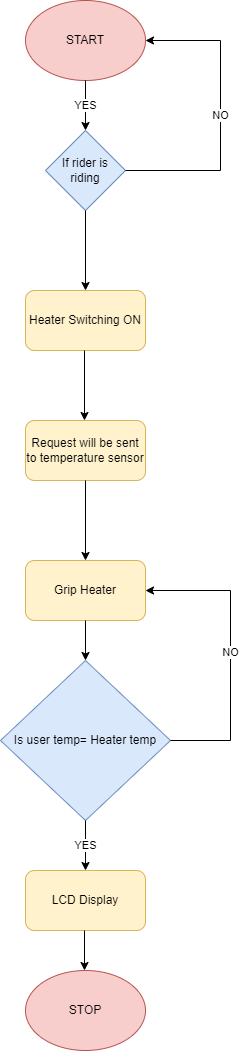

The diagram above was exported from draw.io. Its source (the exported page's mxGraphModel, read from the mxfile embedded in the PNG):
<mxGraphModel dx="1038" dy="547" grid="1" gridSize="10" guides="1" tooltips="1" connect="1" arrows="1" fold="1" page="1" pageScale="1" pageWidth="850" pageHeight="1100" math="0" shadow="0">
  <root>
    <mxCell id="0" />
    <mxCell id="1" parent="0" />
    <mxCell id="wrp9CF-Jq1E_vv8143Gk-1" value="START" style="ellipse;whiteSpace=wrap;html=1;fillColor=#f8cecc;strokeColor=#b85450;" vertex="1" parent="1">
      <mxGeometry x="365" y="30" width="120" height="80" as="geometry" />
    </mxCell>
    <mxCell id="wrp9CF-Jq1E_vv8143Gk-2" value="If rider is riding" style="rhombus;whiteSpace=wrap;html=1;fillColor=#dae8fc;strokeColor=#6c8ebf;" vertex="1" parent="1">
      <mxGeometry x="385" y="160" width="80" height="80" as="geometry" />
    </mxCell>
    <mxCell id="wrp9CF-Jq1E_vv8143Gk-3" value="Heater Switching ON" style="rounded=1;whiteSpace=wrap;html=1;fillColor=#fff2cc;strokeColor=#d6b656;" vertex="1" parent="1">
      <mxGeometry x="365" y="320" width="120" height="60" as="geometry" />
    </mxCell>
    <mxCell id="wrp9CF-Jq1E_vv8143Gk-4" value="Request will be sent to temperature sensor" style="rounded=1;whiteSpace=wrap;html=1;fillColor=#fff2cc;strokeColor=#d6b656;" vertex="1" parent="1">
      <mxGeometry x="365" y="450" width="120" height="60" as="geometry" />
    </mxCell>
    <mxCell id="wrp9CF-Jq1E_vv8143Gk-5" value="Grip Heater" style="rounded=1;whiteSpace=wrap;html=1;fillColor=#fff2cc;strokeColor=#d6b656;" vertex="1" parent="1">
      <mxGeometry x="365" y="590" width="120" height="60" as="geometry" />
    </mxCell>
    <mxCell id="wrp9CF-Jq1E_vv8143Gk-6" value="Is user temp= Heater temp" style="rhombus;whiteSpace=wrap;html=1;fillColor=#dae8fc;strokeColor=#6c8ebf;" vertex="1" parent="1">
      <mxGeometry x="340" y="690" width="170" height="160" as="geometry" />
    </mxCell>
    <mxCell id="wrp9CF-Jq1E_vv8143Gk-7" value="STOP" style="ellipse;whiteSpace=wrap;html=1;fillColor=#f8cecc;strokeColor=#b85450;" vertex="1" parent="1">
      <mxGeometry x="365" y="1000" width="120" height="80" as="geometry" />
    </mxCell>
    <mxCell id="wrp9CF-Jq1E_vv8143Gk-8" value="LCD Display" style="rounded=1;whiteSpace=wrap;html=1;fillColor=#fff2cc;strokeColor=#d6b656;" vertex="1" parent="1">
      <mxGeometry x="365" y="900" width="120" height="60" as="geometry" />
    </mxCell>
    <mxCell id="wrp9CF-Jq1E_vv8143Gk-10" value="YES" style="endArrow=classic;html=1;rounded=0;exitX=0.5;exitY=1;exitDx=0;exitDy=0;entryX=0.5;entryY=0;entryDx=0;entryDy=0;" edge="1" parent="1" source="wrp9CF-Jq1E_vv8143Gk-1" target="wrp9CF-Jq1E_vv8143Gk-2">
      <mxGeometry width="50" height="50" relative="1" as="geometry">
        <mxPoint x="430" y="180" as="sourcePoint" />
        <mxPoint x="480" y="130" as="targetPoint" />
      </mxGeometry>
    </mxCell>
    <mxCell id="wrp9CF-Jq1E_vv8143Gk-11" value="" style="endArrow=classic;html=1;rounded=0;exitX=0.5;exitY=1;exitDx=0;exitDy=0;entryX=0.5;entryY=0;entryDx=0;entryDy=0;" edge="1" parent="1" target="wrp9CF-Jq1E_vv8143Gk-3">
      <mxGeometry width="50" height="50" relative="1" as="geometry">
        <mxPoint x="425" y="240" as="sourcePoint" />
        <mxPoint x="425" y="290" as="targetPoint" />
      </mxGeometry>
    </mxCell>
    <mxCell id="wrp9CF-Jq1E_vv8143Gk-12" value="" style="endArrow=classic;html=1;rounded=0;exitX=0.5;exitY=1;exitDx=0;exitDy=0;" edge="1" parent="1">
      <mxGeometry width="50" height="50" relative="1" as="geometry">
        <mxPoint x="424" y="380" as="sourcePoint" />
        <mxPoint x="424" y="450" as="targetPoint" />
      </mxGeometry>
    </mxCell>
    <mxCell id="wrp9CF-Jq1E_vv8143Gk-13" value="" style="endArrow=classic;html=1;rounded=0;exitX=0.5;exitY=1;exitDx=0;exitDy=0;entryX=0.5;entryY=0;entryDx=0;entryDy=0;" edge="1" parent="1" target="wrp9CF-Jq1E_vv8143Gk-5">
      <mxGeometry width="50" height="50" relative="1" as="geometry">
        <mxPoint x="425" y="510" as="sourcePoint" />
        <mxPoint x="425" y="580" as="targetPoint" />
      </mxGeometry>
    </mxCell>
    <mxCell id="wrp9CF-Jq1E_vv8143Gk-15" value="" style="endArrow=classic;html=1;rounded=0;exitX=0.5;exitY=1;exitDx=0;exitDy=0;" edge="1" parent="1">
      <mxGeometry width="50" height="50" relative="1" as="geometry">
        <mxPoint x="425" y="650" as="sourcePoint" />
        <mxPoint x="425" y="690" as="targetPoint" />
      </mxGeometry>
    </mxCell>
    <mxCell id="wrp9CF-Jq1E_vv8143Gk-16" value="YES" style="endArrow=classic;html=1;rounded=0;exitX=0.5;exitY=1;exitDx=0;exitDy=0;entryX=0.5;entryY=0;entryDx=0;entryDy=0;" edge="1" parent="1" source="wrp9CF-Jq1E_vv8143Gk-6" target="wrp9CF-Jq1E_vv8143Gk-8">
      <mxGeometry width="50" height="50" relative="1" as="geometry">
        <mxPoint x="435" y="660" as="sourcePoint" />
        <mxPoint x="435" y="700" as="targetPoint" />
        <Array as="points" />
      </mxGeometry>
    </mxCell>
    <mxCell id="wrp9CF-Jq1E_vv8143Gk-17" value="" style="endArrow=classic;html=1;rounded=0;exitX=0.5;exitY=1;exitDx=0;exitDy=0;" edge="1" parent="1">
      <mxGeometry width="50" height="50" relative="1" as="geometry">
        <mxPoint x="424" y="960" as="sourcePoint" />
        <mxPoint x="424" y="1000" as="targetPoint" />
        <Array as="points" />
      </mxGeometry>
    </mxCell>
    <mxCell id="wrp9CF-Jq1E_vv8143Gk-18" value="NO" style="endArrow=classic;html=1;rounded=0;exitX=1;exitY=0.5;exitDx=0;exitDy=0;entryX=1;entryY=0.5;entryDx=0;entryDy=0;" edge="1" parent="1" source="wrp9CF-Jq1E_vv8143Gk-2" target="wrp9CF-Jq1E_vv8143Gk-1">
      <mxGeometry width="50" height="50" relative="1" as="geometry">
        <mxPoint x="435" y="120" as="sourcePoint" />
        <mxPoint x="435" y="170" as="targetPoint" />
        <Array as="points">
          <mxPoint x="560" y="200" />
          <mxPoint x="560" y="150" />
          <mxPoint x="560" y="70" />
        </Array>
      </mxGeometry>
    </mxCell>
    <mxCell id="wrp9CF-Jq1E_vv8143Gk-19" value="NO" style="endArrow=classic;html=1;rounded=0;exitX=0.5;exitY=1;exitDx=0;exitDy=0;entryX=1;entryY=0.5;entryDx=0;entryDy=0;" edge="1" parent="1" target="wrp9CF-Jq1E_vv8143Gk-5">
      <mxGeometry width="50" height="50" relative="1" as="geometry">
        <mxPoint x="510" y="770" as="sourcePoint" />
        <mxPoint x="510" y="820" as="targetPoint" />
        <Array as="points">
          <mxPoint x="570" y="770" />
          <mxPoint x="570" y="620" />
        </Array>
      </mxGeometry>
    </mxCell>
  </root>
</mxGraphModel>